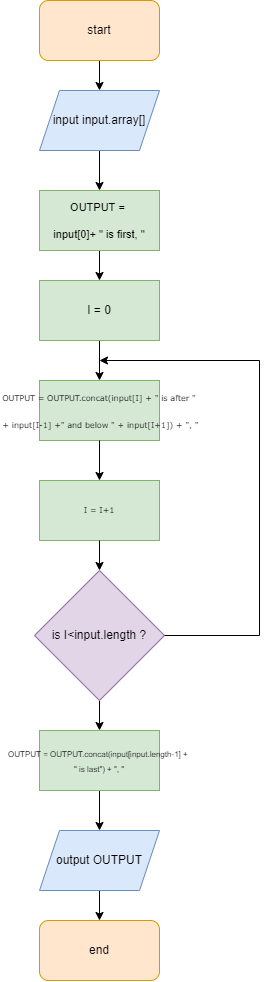

The diagram above was exported from draw.io. Its source (the exported page's mxGraphModel, read from the mxfile embedded in the PNG):
<mxGraphModel dx="1303" dy="792" grid="1" gridSize="10" guides="1" tooltips="1" connect="1" arrows="1" fold="1" page="1" pageScale="1" pageWidth="827" pageHeight="1169" math="0" shadow="0">
  <root>
    <mxCell id="0" />
    <mxCell id="1" parent="0" />
    <mxCell id="vL-rhoguxut7bCGsLweY-3" value="" style="edgeStyle=orthogonalEdgeStyle;rounded=0;orthogonalLoop=1;jettySize=auto;html=1;" edge="1" parent="1" source="vL-rhoguxut7bCGsLweY-1" target="vL-rhoguxut7bCGsLweY-2">
      <mxGeometry relative="1" as="geometry" />
    </mxCell>
    <mxCell id="vL-rhoguxut7bCGsLweY-1" value="start" style="rounded=1;whiteSpace=wrap;html=1;fillColor=#ffe6cc;strokeColor=#d79b00;" vertex="1" parent="1">
      <mxGeometry x="335" y="80" width="120" height="60" as="geometry" />
    </mxCell>
    <mxCell id="vL-rhoguxut7bCGsLweY-5" value="" style="edgeStyle=orthogonalEdgeStyle;rounded=0;orthogonalLoop=1;jettySize=auto;html=1;" edge="1" parent="1" source="vL-rhoguxut7bCGsLweY-2" target="vL-rhoguxut7bCGsLweY-4">
      <mxGeometry relative="1" as="geometry" />
    </mxCell>
    <mxCell id="vL-rhoguxut7bCGsLweY-2" value="input input.array[]" style="shape=parallelogram;perimeter=parallelogramPerimeter;whiteSpace=wrap;html=1;fixedSize=1;fillColor=#dae8fc;strokeColor=#6c8ebf;" vertex="1" parent="1">
      <mxGeometry x="335" y="170" width="120" height="60" as="geometry" />
    </mxCell>
    <mxCell id="vL-rhoguxut7bCGsLweY-7" value="" style="edgeStyle=orthogonalEdgeStyle;rounded=0;orthogonalLoop=1;jettySize=auto;html=1;fontFamily=Helvetica;fontSize=11;fontColor=#000000;" edge="1" parent="1" source="vL-rhoguxut7bCGsLweY-4" target="vL-rhoguxut7bCGsLweY-6">
      <mxGeometry relative="1" as="geometry" />
    </mxCell>
    <mxCell id="vL-rhoguxut7bCGsLweY-4" value="&lt;pre&gt;&lt;font face=&quot;Helvetica&quot; style=&quot;font-size: 11px&quot;&gt;&lt;font&gt;OUTPUT = &lt;/font&gt;&lt;/font&gt;&lt;/pre&gt;&lt;pre&gt;&lt;font face=&quot;Helvetica&quot; style=&quot;font-size: 11px&quot;&gt;input[0]+ &quot; is first, &quot;&lt;/font&gt;&lt;/pre&gt;" style="whiteSpace=wrap;html=1;fillColor=#d5e8d4;strokeColor=#82b366;" vertex="1" parent="1">
      <mxGeometry x="335" y="270" width="120" height="60" as="geometry" />
    </mxCell>
    <mxCell id="vL-rhoguxut7bCGsLweY-9" value="" style="edgeStyle=orthogonalEdgeStyle;rounded=0;orthogonalLoop=1;jettySize=auto;html=1;fontFamily=Helvetica;fontSize=11;fontColor=#000000;" edge="1" parent="1" source="vL-rhoguxut7bCGsLweY-6" target="vL-rhoguxut7bCGsLweY-8">
      <mxGeometry relative="1" as="geometry" />
    </mxCell>
    <mxCell id="vL-rhoguxut7bCGsLweY-6" value="I = 0" style="whiteSpace=wrap;html=1;fillColor=#d5e8d4;strokeColor=#82b366;" vertex="1" parent="1">
      <mxGeometry x="335" y="360" width="120" height="60" as="geometry" />
    </mxCell>
    <mxCell id="vL-rhoguxut7bCGsLweY-8" value="&lt;pre&gt;&lt;font face=&quot;Verdana&quot; style=&quot;font-size: 8px&quot;&gt;OUTPUT = OUTPUT.concat(input[I] + &quot; is after &quot;&lt;/font&gt;&lt;/pre&gt;&lt;pre&gt;&lt;font face=&quot;Verdana&quot; style=&quot;font-size: 8px&quot;&gt; + input[I-1] +&quot; and below &quot; + input[I+1]) + &quot;, &quot;&lt;/font&gt;&lt;/pre&gt;" style="whiteSpace=wrap;html=1;fillColor=#d5e8d4;strokeColor=#82b366;" vertex="1" parent="1">
      <mxGeometry x="335" y="460" width="120" height="60" as="geometry" />
    </mxCell>
    <mxCell id="vL-rhoguxut7bCGsLweY-16" value="" style="edgeStyle=orthogonalEdgeStyle;rounded=0;orthogonalLoop=1;jettySize=auto;html=1;fontFamily=Verdana;fontSize=8;fontColor=#000000;" edge="1" parent="1" source="vL-rhoguxut7bCGsLweY-10" target="vL-rhoguxut7bCGsLweY-15">
      <mxGeometry relative="1" as="geometry" />
    </mxCell>
    <mxCell id="vL-rhoguxut7bCGsLweY-10" value="is I&amp;lt;input.length ?" style="rhombus;whiteSpace=wrap;html=1;fillColor=#e1d5e7;strokeColor=#9673a6;" vertex="1" parent="1">
      <mxGeometry x="330" y="650" width="130" height="130" as="geometry" />
    </mxCell>
    <mxCell id="vL-rhoguxut7bCGsLweY-12" value="" style="endArrow=classic;html=1;rounded=0;fontFamily=Verdana;fontSize=8;fontColor=#000000;exitX=1;exitY=0.5;exitDx=0;exitDy=0;" edge="1" parent="1" source="vL-rhoguxut7bCGsLweY-10">
      <mxGeometry width="50" height="50" relative="1" as="geometry">
        <mxPoint x="235" y="680" as="sourcePoint" />
        <mxPoint x="395" y="440" as="targetPoint" />
        <Array as="points">
          <mxPoint x="555" y="715" />
          <mxPoint x="555" y="440" />
        </Array>
      </mxGeometry>
    </mxCell>
    <mxCell id="vL-rhoguxut7bCGsLweY-13" value="I = I+1" style="rounded=0;whiteSpace=wrap;html=1;labelBackgroundColor=none;fontFamily=Verdana;fontSize=8;fillColor=#d5e8d4;strokeColor=#82b366;" vertex="1" parent="1">
      <mxGeometry x="335" y="560" width="120" height="60" as="geometry" />
    </mxCell>
    <mxCell id="vL-rhoguxut7bCGsLweY-14" value="" style="endArrow=classic;html=1;rounded=0;fontFamily=Verdana;fontSize=8;fontColor=#000000;exitX=0.5;exitY=1;exitDx=0;exitDy=0;entryX=0.5;entryY=0;entryDx=0;entryDy=0;" edge="1" parent="1" source="vL-rhoguxut7bCGsLweY-13" target="vL-rhoguxut7bCGsLweY-10">
      <mxGeometry width="50" height="50" relative="1" as="geometry">
        <mxPoint x="470" y="675" as="sourcePoint" />
        <mxPoint x="395" y="480" as="targetPoint" />
        <Array as="points" />
      </mxGeometry>
    </mxCell>
    <mxCell id="vL-rhoguxut7bCGsLweY-18" value="" style="edgeStyle=orthogonalEdgeStyle;rounded=0;orthogonalLoop=1;jettySize=auto;html=1;fontFamily=Helvetica;fontSize=8;fontColor=#000000;" edge="1" parent="1" source="vL-rhoguxut7bCGsLweY-15" target="vL-rhoguxut7bCGsLweY-17">
      <mxGeometry relative="1" as="geometry" />
    </mxCell>
    <mxCell id="vL-rhoguxut7bCGsLweY-15" value="&lt;pre&gt;&lt;font face=&quot;Helvetica&quot; style=&quot;font-size: 8px&quot;&gt;&lt;font&gt;OUTPUT = OUTPUT.concat(&lt;/font&gt;input[input.length-1] + &lt;br/&gt;&quot; is last&quot;) + &quot;, &quot;&lt;/font&gt;&lt;/pre&gt;" style="whiteSpace=wrap;html=1;fillColor=#d5e8d4;strokeColor=#82b366;" vertex="1" parent="1">
      <mxGeometry x="335" y="810" width="120" height="60" as="geometry" />
    </mxCell>
    <mxCell id="vL-rhoguxut7bCGsLweY-20" value="" style="edgeStyle=orthogonalEdgeStyle;rounded=0;orthogonalLoop=1;jettySize=auto;html=1;fontFamily=Helvetica;fontSize=8;fontColor=#000000;" edge="1" parent="1" source="vL-rhoguxut7bCGsLweY-17" target="vL-rhoguxut7bCGsLweY-19">
      <mxGeometry relative="1" as="geometry" />
    </mxCell>
    <mxCell id="vL-rhoguxut7bCGsLweY-17" value="output OUTPUT" style="shape=parallelogram;perimeter=parallelogramPerimeter;whiteSpace=wrap;html=1;fixedSize=1;fillColor=#dae8fc;strokeColor=#6c8ebf;" vertex="1" parent="1">
      <mxGeometry x="335" y="910" width="120" height="60" as="geometry" />
    </mxCell>
    <mxCell id="vL-rhoguxut7bCGsLweY-19" value="end" style="rounded=1;whiteSpace=wrap;html=1;fillColor=#ffe6cc;strokeColor=#d79b00;" vertex="1" parent="1">
      <mxGeometry x="335" y="1000" width="120" height="60" as="geometry" />
    </mxCell>
    <mxCell id="vL-rhoguxut7bCGsLweY-21" value="" style="endArrow=classic;html=1;rounded=0;fontFamily=Verdana;fontSize=8;fontColor=#000000;exitX=0.5;exitY=1;exitDx=0;exitDy=0;" edge="1" parent="1" source="vL-rhoguxut7bCGsLweY-8">
      <mxGeometry width="50" height="50" relative="1" as="geometry">
        <mxPoint x="405" y="630" as="sourcePoint" />
        <mxPoint x="395" y="560" as="targetPoint" />
        <Array as="points" />
      </mxGeometry>
    </mxCell>
  </root>
</mxGraphModel>